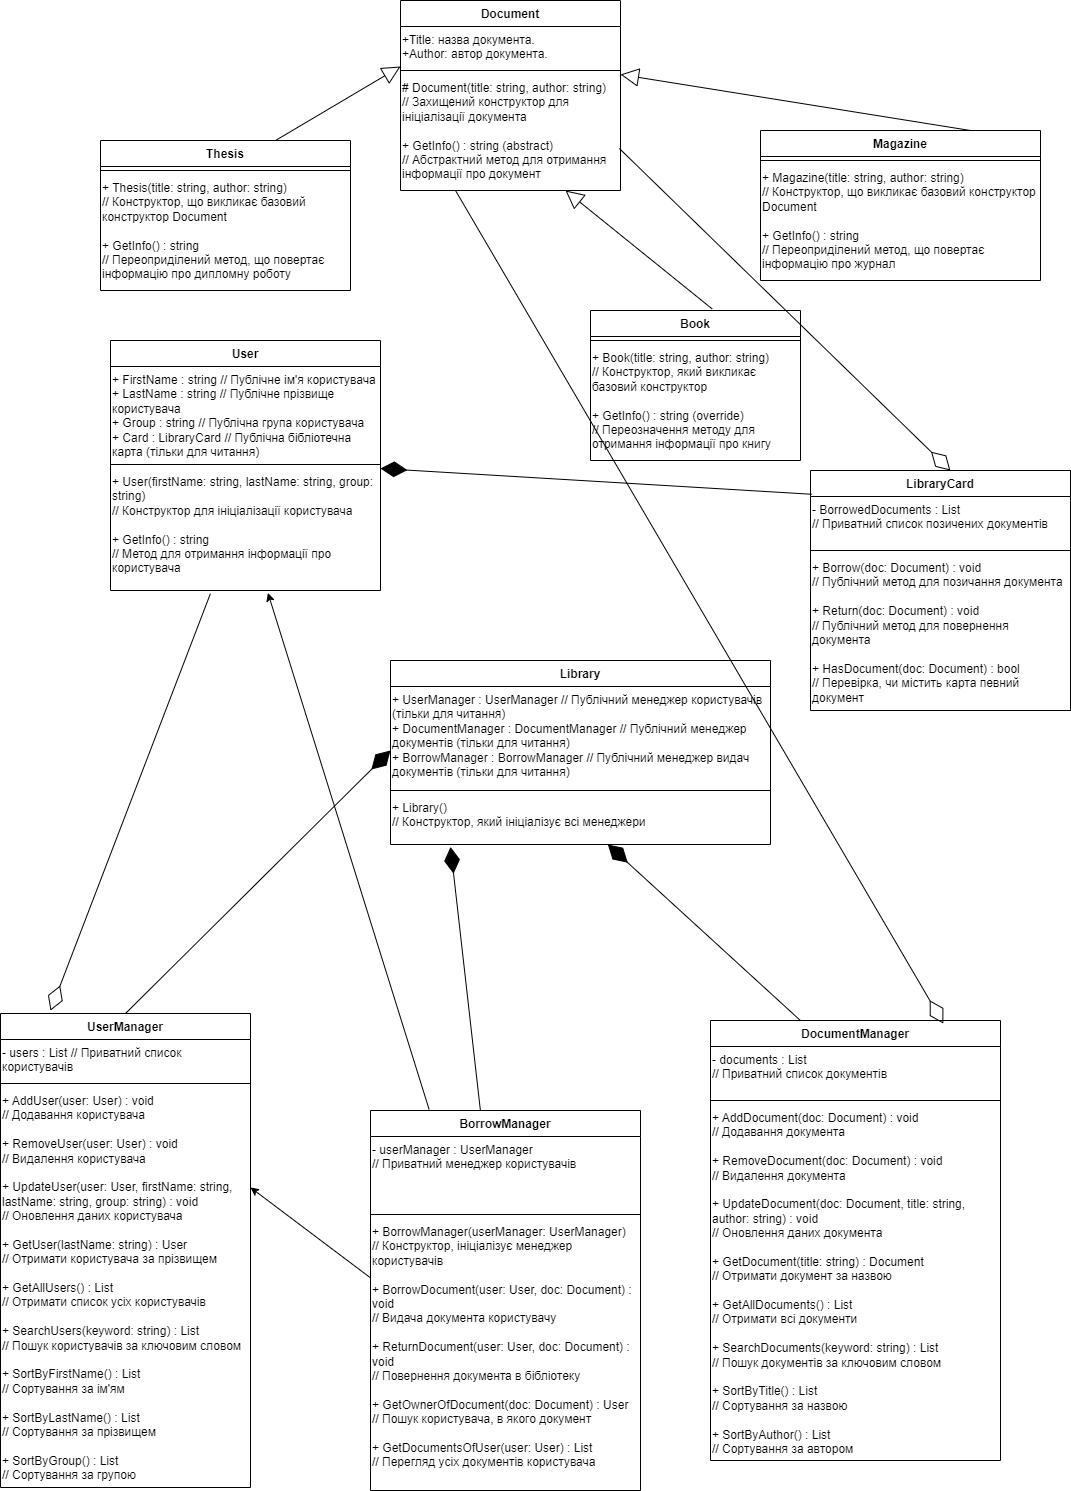

The diagram above was exported from draw.io. Its source (the exported page's mxGraphModel, read from the mxfile embedded in the PNG):
<mxGraphModel dx="1877" dy="621" grid="1" gridSize="10" guides="1" tooltips="1" connect="1" arrows="1" fold="1" page="1" pageScale="1" pageWidth="827" pageHeight="1169" math="0" shadow="0">
  <root>
    <mxCell id="0" />
    <mxCell id="1" parent="0" />
    <mxCell id="F08hBez7nXo6z39AQs9Q-1" value="Book" style="swimlane;fontStyle=1;align=center;verticalAlign=top;childLayout=stackLayout;horizontal=1;startSize=26;horizontalStack=0;resizeParent=1;resizeParentMax=0;resizeLast=0;collapsible=1;marginBottom=0;whiteSpace=wrap;html=1;" parent="1" vertex="1">
      <mxGeometry x="450" y="330" width="210" height="150" as="geometry" />
    </mxCell>
    <mxCell id="F08hBez7nXo6z39AQs9Q-2" value="" style="line;strokeWidth=1;fillColor=none;align=left;verticalAlign=middle;spacingTop=-1;spacingLeft=3;spacingRight=3;rotatable=0;labelPosition=right;points=[];portConstraint=eastwest;strokeColor=inherit;" parent="F08hBez7nXo6z39AQs9Q-1" vertex="1">
      <mxGeometry y="26" width="210" height="8" as="geometry" />
    </mxCell>
    <mxCell id="iqyR3W--VtvUHlBpDrZ3-2" value="+ Book(title: string, author: string)   &#10;  // Конструктор, який викликає базовий конструктор &#10; &#10;+ GetInfo() : string (override)   &#10;  // Переозначення методу для отримання інформації про книгу" style="text;whiteSpace=wrap;html=1;" parent="F08hBez7nXo6z39AQs9Q-1" vertex="1">
      <mxGeometry y="34" width="210" height="116" as="geometry" />
    </mxCell>
    <mxCell id="G4nReMRIvsUcfhMfaMzb-1" value="Document" style="swimlane;fontStyle=1;align=center;verticalAlign=top;childLayout=stackLayout;horizontal=1;startSize=26;horizontalStack=0;resizeParent=1;resizeParentMax=0;resizeLast=0;collapsible=1;marginBottom=0;whiteSpace=wrap;html=1;" parent="1" vertex="1">
      <mxGeometry x="260" y="20" width="220" height="190" as="geometry" />
    </mxCell>
    <mxCell id="G4nReMRIvsUcfhMfaMzb-2" value="+Title: назва документа.&lt;br&gt;+Author: автор документа." style="text;whiteSpace=wrap;html=1;" parent="G4nReMRIvsUcfhMfaMzb-1" vertex="1">
      <mxGeometry y="26" width="220" height="40" as="geometry" />
    </mxCell>
    <mxCell id="G4nReMRIvsUcfhMfaMzb-3" value="" style="line;strokeWidth=1;fillColor=none;align=left;verticalAlign=middle;spacingTop=-1;spacingLeft=3;spacingRight=3;rotatable=0;labelPosition=right;points=[];portConstraint=eastwest;strokeColor=inherit;" parent="G4nReMRIvsUcfhMfaMzb-1" vertex="1">
      <mxGeometry y="66" width="220" height="8" as="geometry" />
    </mxCell>
    <mxCell id="iqyR3W--VtvUHlBpDrZ3-1" value="# Document(title: string, author: string)   &#10;  // Захищений конструктор для ініціалізації документа &#10; &#10;+ GetInfo() : string (abstract)   &#10;  // Абстрактний метод для отримання інформації про документ" style="text;whiteSpace=wrap;html=1;" parent="G4nReMRIvsUcfhMfaMzb-1" vertex="1">
      <mxGeometry y="74" width="220" height="116" as="geometry" />
    </mxCell>
    <mxCell id="H43ii-tXUjQJIzPj52RO-1" value="Magazine" style="swimlane;fontStyle=1;align=center;verticalAlign=top;childLayout=stackLayout;horizontal=1;startSize=26;horizontalStack=0;resizeParent=1;resizeParentMax=0;resizeLast=0;collapsible=1;marginBottom=0;whiteSpace=wrap;html=1;" parent="1" vertex="1">
      <mxGeometry x="620" y="150" width="280" height="150" as="geometry" />
    </mxCell>
    <mxCell id="H43ii-tXUjQJIzPj52RO-2" value="" style="line;strokeWidth=1;fillColor=none;align=left;verticalAlign=middle;spacingTop=-1;spacingLeft=3;spacingRight=3;rotatable=0;labelPosition=right;points=[];portConstraint=eastwest;strokeColor=inherit;" parent="H43ii-tXUjQJIzPj52RO-1" vertex="1">
      <mxGeometry y="26" width="280" height="8" as="geometry" />
    </mxCell>
    <mxCell id="iqyR3W--VtvUHlBpDrZ3-14" value="+ Magazine(title: string, author: string)   &#10;  // Конструктор, що викликає базовий конструктор Document &#10; &#10;+ GetInfo() : string   &#10;  // Переоприділений метод, що повертає інформацію про журнал" style="text;whiteSpace=wrap;html=1;" parent="H43ii-tXUjQJIzPj52RO-1" vertex="1">
      <mxGeometry y="34" width="280" height="116" as="geometry" />
    </mxCell>
    <mxCell id="KqrPUTanWk4mxd-NrwwH-1" value="Thesis" style="swimlane;fontStyle=1;align=center;verticalAlign=top;childLayout=stackLayout;horizontal=1;startSize=26;horizontalStack=0;resizeParent=1;resizeParentMax=0;resizeLast=0;collapsible=1;marginBottom=0;whiteSpace=wrap;html=1;" parent="1" vertex="1">
      <mxGeometry x="-40" y="160" width="250" height="150" as="geometry" />
    </mxCell>
    <mxCell id="KqrPUTanWk4mxd-NrwwH-2" value="" style="line;strokeWidth=1;fillColor=none;align=left;verticalAlign=middle;spacingTop=-1;spacingLeft=3;spacingRight=3;rotatable=0;labelPosition=right;points=[];portConstraint=eastwest;strokeColor=inherit;" parent="KqrPUTanWk4mxd-NrwwH-1" vertex="1">
      <mxGeometry y="26" width="250" height="8" as="geometry" />
    </mxCell>
    <mxCell id="iqyR3W--VtvUHlBpDrZ3-15" value="+ Thesis(title: string, author: string)   &#10;  // Конструктор, що викликає базовий конструктор Document &#10; &#10;+ GetInfo() : string   &#10;  // Переоприділений метод, що повертає інформацію про дипломну роботу" style="text;whiteSpace=wrap;html=1;" parent="KqrPUTanWk4mxd-NrwwH-1" vertex="1">
      <mxGeometry y="34" width="250" height="116" as="geometry" />
    </mxCell>
    <mxCell id="SSpGPsyb15a5SpYReTYU-1" value="LibraryCard" style="swimlane;fontStyle=1;align=center;verticalAlign=top;childLayout=stackLayout;horizontal=1;startSize=26;horizontalStack=0;resizeParent=1;resizeParentMax=0;resizeLast=0;collapsible=1;marginBottom=0;whiteSpace=wrap;html=1;" parent="1" vertex="1">
      <mxGeometry x="670" y="490" width="260" height="240" as="geometry" />
    </mxCell>
    <mxCell id="iqyR3W--VtvUHlBpDrZ3-4" value="- BorrowedDocuments : List  &#10;  // Приватний список позичених документів" style="text;whiteSpace=wrap;html=1;" parent="SSpGPsyb15a5SpYReTYU-1" vertex="1">
      <mxGeometry y="26" width="260" height="50" as="geometry" />
    </mxCell>
    <mxCell id="SSpGPsyb15a5SpYReTYU-3" value="" style="line;strokeWidth=1;fillColor=none;align=left;verticalAlign=middle;spacingTop=-1;spacingLeft=3;spacingRight=3;rotatable=0;labelPosition=right;points=[];portConstraint=eastwest;strokeColor=inherit;" parent="SSpGPsyb15a5SpYReTYU-1" vertex="1">
      <mxGeometry y="76" width="260" height="8" as="geometry" />
    </mxCell>
    <mxCell id="iqyR3W--VtvUHlBpDrZ3-5" value="+ Borrow(doc: Document) : void   &#10;  // Публічний метод для позичання документа &#10; &#10;+ Return(doc: Document) : void   &#10;  // Публічний метод для повернення документа &#10; &#10;+ HasDocument(doc: Document) : bool   &#10;  // Перевірка, чи містить карта певний документ" style="text;whiteSpace=wrap;html=1;" parent="SSpGPsyb15a5SpYReTYU-1" vertex="1">
      <mxGeometry y="84" width="260" height="156" as="geometry" />
    </mxCell>
    <mxCell id="gUTIQaHF4I01QGHhJ-R3-1" value="User" style="swimlane;fontStyle=1;align=center;verticalAlign=top;childLayout=stackLayout;horizontal=1;startSize=26;horizontalStack=0;resizeParent=1;resizeParentMax=0;resizeLast=0;collapsible=1;marginBottom=0;whiteSpace=wrap;html=1;" parent="1" vertex="1">
      <mxGeometry x="-30" y="360" width="270" height="250" as="geometry" />
    </mxCell>
    <mxCell id="iqyR3W--VtvUHlBpDrZ3-6" value="+ FirstName : string     // Публічне ім'я користувача &lt;br&gt;+ LastName : string      // Публічне прізвище користувача &lt;br&gt;+ Group : string         // Публічна група користувача &lt;br&gt;+ Card : LibraryCard     // Публічна бібліотечна карта (тільки для читання)" style="text;whiteSpace=wrap;html=1;" parent="gUTIQaHF4I01QGHhJ-R3-1" vertex="1">
      <mxGeometry y="26" width="270" height="94" as="geometry" />
    </mxCell>
    <mxCell id="gUTIQaHF4I01QGHhJ-R3-3" value="" style="line;strokeWidth=1;fillColor=none;align=left;verticalAlign=middle;spacingTop=-1;spacingLeft=3;spacingRight=3;rotatable=0;labelPosition=right;points=[];portConstraint=eastwest;strokeColor=inherit;" parent="gUTIQaHF4I01QGHhJ-R3-1" vertex="1">
      <mxGeometry y="120" width="270" height="8" as="geometry" />
    </mxCell>
    <mxCell id="iqyR3W--VtvUHlBpDrZ3-7" value="+ User(firstName: string, lastName: string, group: string)   &#10;  // Конструктор для ініціалізації користувача &#10; &#10;+ GetInfo() : string   &#10;  // Метод для отримання інформації про користувача" style="text;whiteSpace=wrap;html=1;" parent="gUTIQaHF4I01QGHhJ-R3-1" vertex="1">
      <mxGeometry y="128" width="270" height="122" as="geometry" />
    </mxCell>
    <mxCell id="q55Vb_zTK882BzZIqLpr-1" value="Library" style="swimlane;fontStyle=1;align=center;verticalAlign=top;childLayout=stackLayout;horizontal=1;startSize=26;horizontalStack=0;resizeParent=1;resizeParentMax=0;resizeLast=0;collapsible=1;marginBottom=0;whiteSpace=wrap;html=1;" parent="1" vertex="1">
      <mxGeometry x="250" y="680" width="380" height="184" as="geometry" />
    </mxCell>
    <mxCell id="iqyR3W--VtvUHlBpDrZ3-70" value="+ UserManager : UserManager           // Публічний менеджер користувачів (тільки для читання) &#10;+ DocumentManager : DocumentManager   // Публічний менеджер документів (тільки для читання) &#10;+ BorrowManager : BorrowManager       // Публічний менеджер видач документів (тільки для читання)" style="text;whiteSpace=wrap;html=1;" parent="q55Vb_zTK882BzZIqLpr-1" vertex="1">
      <mxGeometry y="26" width="380" height="100" as="geometry" />
    </mxCell>
    <mxCell id="q55Vb_zTK882BzZIqLpr-3" value="" style="line;strokeWidth=1;fillColor=none;align=left;verticalAlign=middle;spacingTop=-1;spacingLeft=3;spacingRight=3;rotatable=0;labelPosition=right;points=[];portConstraint=eastwest;strokeColor=inherit;" parent="q55Vb_zTK882BzZIqLpr-1" vertex="1">
      <mxGeometry y="126" width="380" height="8" as="geometry" />
    </mxCell>
    <mxCell id="iqyR3W--VtvUHlBpDrZ3-71" value="+ Library()   &#10;  // Конструктор, який ініціалізує всі менеджери" style="text;whiteSpace=wrap;html=1;" parent="q55Vb_zTK882BzZIqLpr-1" vertex="1">
      <mxGeometry y="134" width="380" height="50" as="geometry" />
    </mxCell>
    <mxCell id="q55Vb_zTK882BzZIqLpr-5" value="" style="endArrow=block;endSize=16;endFill=0;html=1;rounded=0;entryX=0;entryY=1;entryDx=0;entryDy=0;" parent="1" target="G4nReMRIvsUcfhMfaMzb-2" edge="1">
      <mxGeometry width="160" relative="1" as="geometry">
        <mxPoint x="135" y="160" as="sourcePoint" />
        <mxPoint x="300" y="330" as="targetPoint" />
      </mxGeometry>
    </mxCell>
    <mxCell id="q55Vb_zTK882BzZIqLpr-7" value="" style="endArrow=block;endSize=16;endFill=0;html=1;rounded=0;exitX=0.75;exitY=0;exitDx=0;exitDy=0;entryX=1;entryY=0;entryDx=0;entryDy=0;" parent="1" source="H43ii-tXUjQJIzPj52RO-1" target="iqyR3W--VtvUHlBpDrZ3-1" edge="1">
      <mxGeometry width="160" relative="1" as="geometry">
        <mxPoint x="510" y="90" as="sourcePoint" />
        <mxPoint x="540" y="110" as="targetPoint" />
      </mxGeometry>
    </mxCell>
    <mxCell id="Rg3Ub3PmA36wwZWW2Po5-1" value="" style="endArrow=diamondThin;endFill=1;endSize=24;html=1;rounded=0;entryX=1;entryY=0;entryDx=0;entryDy=0;exitX=0.005;exitY=0.099;exitDx=0;exitDy=0;exitPerimeter=0;" parent="1" source="SSpGPsyb15a5SpYReTYU-1" target="iqyR3W--VtvUHlBpDrZ3-7" edge="1">
      <mxGeometry width="160" relative="1" as="geometry">
        <mxPoint x="270" y="460" as="sourcePoint" />
        <mxPoint x="250" y="511" as="targetPoint" />
      </mxGeometry>
    </mxCell>
    <mxCell id="iqyR3W--VtvUHlBpDrZ3-3" value="" style="endArrow=block;endSize=16;endFill=0;html=1;rounded=0;exitX=0.579;exitY=-0.011;exitDx=0;exitDy=0;exitPerimeter=0;entryX=0.75;entryY=1;entryDx=0;entryDy=0;" parent="1" source="F08hBez7nXo6z39AQs9Q-1" target="iqyR3W--VtvUHlBpDrZ3-1" edge="1">
      <mxGeometry width="160" relative="1" as="geometry">
        <mxPoint x="460" y="250" as="sourcePoint" />
        <mxPoint x="272" y="220" as="targetPoint" />
      </mxGeometry>
    </mxCell>
    <mxCell id="iqyR3W--VtvUHlBpDrZ3-8" value="UserManager" style="swimlane;fontStyle=1;align=center;verticalAlign=top;childLayout=stackLayout;horizontal=1;startSize=26;horizontalStack=0;resizeParent=1;resizeParentMax=0;resizeLast=0;collapsible=1;marginBottom=0;whiteSpace=wrap;html=1;" parent="1" vertex="1">
      <mxGeometry x="-140" y="1033" width="250" height="474" as="geometry" />
    </mxCell>
    <mxCell id="iqyR3W--VtvUHlBpDrZ3-12" value="- users : List      // Приватний список користувачів" style="text;whiteSpace=wrap;html=1;" parent="iqyR3W--VtvUHlBpDrZ3-8" vertex="1">
      <mxGeometry y="26" width="250" height="40" as="geometry" />
    </mxCell>
    <mxCell id="iqyR3W--VtvUHlBpDrZ3-10" value="" style="line;strokeWidth=1;fillColor=none;align=left;verticalAlign=middle;spacingTop=-1;spacingLeft=3;spacingRight=3;rotatable=0;labelPosition=right;points=[];portConstraint=eastwest;strokeColor=inherit;" parent="iqyR3W--VtvUHlBpDrZ3-8" vertex="1">
      <mxGeometry y="66" width="250" height="8" as="geometry" />
    </mxCell>
    <mxCell id="iqyR3W--VtvUHlBpDrZ3-57" value="+ AddUser(user: User) : void  &#10;  // Додавання користувача&#10;&#10;+ RemoveUser(user: User) : void  &#10;  // Видалення користувача&#10;&#10;+ UpdateUser(user: User, firstName: string, lastName: string, group: string) : void  &#10;  // Оновлення даних користувача&#10;&#10;+ GetUser(lastName: string) : User  &#10;  // Отримати користувача за прізвищем&#10;&#10;+ GetAllUsers() : List  &#10;  // Отримати список усіх користувачів&#10;&#10;+ SearchUsers(keyword: string) : List  &#10;  // Пошук користувачів за ключовим словом&#10;&#10;+ SortByFirstName() : List  &#10;  // Сортування за ім'ям&#10;&#10;+ SortByLastName() : List  &#10;  // Сортування за прізвищем&#10;&#10;+ SortByGroup() : List  &#10;  // Сортування за групою" style="text;whiteSpace=wrap;html=1;" parent="iqyR3W--VtvUHlBpDrZ3-8" vertex="1">
      <mxGeometry y="74" width="250" height="400" as="geometry" />
    </mxCell>
    <mxCell id="iqyR3W--VtvUHlBpDrZ3-58" value="DocumentManager" style="swimlane;fontStyle=1;align=center;verticalAlign=top;childLayout=stackLayout;horizontal=1;startSize=26;horizontalStack=0;resizeParent=1;resizeParentMax=0;resizeLast=0;collapsible=1;marginBottom=0;whiteSpace=wrap;html=1;" parent="1" vertex="1">
      <mxGeometry x="570" y="1040" width="290" height="440" as="geometry" />
    </mxCell>
    <mxCell id="iqyR3W--VtvUHlBpDrZ3-62" value="- documents : List  &#10;  // Приватний список документів" style="text;whiteSpace=wrap;html=1;" parent="iqyR3W--VtvUHlBpDrZ3-58" vertex="1">
      <mxGeometry y="26" width="290" height="50" as="geometry" />
    </mxCell>
    <mxCell id="iqyR3W--VtvUHlBpDrZ3-60" value="" style="line;strokeWidth=1;fillColor=none;align=left;verticalAlign=middle;spacingTop=-1;spacingLeft=3;spacingRight=3;rotatable=0;labelPosition=right;points=[];portConstraint=eastwest;strokeColor=inherit;" parent="iqyR3W--VtvUHlBpDrZ3-58" vertex="1">
      <mxGeometry y="76" width="290" height="8" as="geometry" />
    </mxCell>
    <mxCell id="iqyR3W--VtvUHlBpDrZ3-63" value="+ AddDocument(doc: Document) : void  &#10;  // Додавання документа&#10;&#10;+ RemoveDocument(doc: Document) : void  &#10;  // Видалення документа&#10;&#10;+ UpdateDocument(doc: Document, title: string, author: string) : void  &#10;  // Оновлення даних документа&#10;&#10;+ GetDocument(title: string) : Document  &#10;  // Отримати документ за назвою&#10;&#10;+ GetAllDocuments() : List  &#10;  // Отримати всі документи&#10;&#10;+ SearchDocuments(keyword: string) : List  &#10;  // Пошук документів за ключовим словом&#10;&#10;+ SortByTitle() : List  &#10;  // Сортування за назвою&#10;&#10;+ SortByAuthor() : List  &#10;  // Сортування за автором" style="text;whiteSpace=wrap;html=1;" parent="iqyR3W--VtvUHlBpDrZ3-58" vertex="1">
      <mxGeometry y="84" width="290" height="356" as="geometry" />
    </mxCell>
    <mxCell id="iqyR3W--VtvUHlBpDrZ3-64" value="BorrowManager" style="swimlane;fontStyle=1;align=center;verticalAlign=top;childLayout=stackLayout;horizontal=1;startSize=26;horizontalStack=0;resizeParent=1;resizeParentMax=0;resizeLast=0;collapsible=1;marginBottom=0;whiteSpace=wrap;html=1;" parent="1" vertex="1">
      <mxGeometry x="230" y="1130" width="270" height="380" as="geometry" />
    </mxCell>
    <mxCell id="iqyR3W--VtvUHlBpDrZ3-68" value="- userManager : UserManager   &#10;  // Приватний менеджер користувачів" style="text;whiteSpace=wrap;html=1;" parent="iqyR3W--VtvUHlBpDrZ3-64" vertex="1">
      <mxGeometry y="26" width="270" height="74" as="geometry" />
    </mxCell>
    <mxCell id="iqyR3W--VtvUHlBpDrZ3-66" value="" style="line;strokeWidth=1;fillColor=none;align=left;verticalAlign=middle;spacingTop=-1;spacingLeft=3;spacingRight=3;rotatable=0;labelPosition=right;points=[];portConstraint=eastwest;strokeColor=inherit;" parent="iqyR3W--VtvUHlBpDrZ3-64" vertex="1">
      <mxGeometry y="100" width="270" height="8" as="geometry" />
    </mxCell>
    <mxCell id="iqyR3W--VtvUHlBpDrZ3-69" value="+ BorrowManager(userManager: UserManager)  &#10;  // Конструктор, ініціалізує менеджер користувачів&#10;&#10;+ BorrowDocument(user: User, doc: Document) : void  &#10;  // Видача документа користувачу&#10;&#10;+ ReturnDocument(user: User, doc: Document) : void  &#10;  // Повернення документа в бібліотеку&#10;&#10;+ GetOwnerOfDocument(doc: Document) : User  &#10;  // Пошук користувача, в якого документ&#10;&#10;+ GetDocumentsOfUser(user: User) : List  &#10;  // Перегляд усіх документів користувача" style="text;whiteSpace=wrap;html=1;" parent="iqyR3W--VtvUHlBpDrZ3-64" vertex="1">
      <mxGeometry y="108" width="270" height="272" as="geometry" />
    </mxCell>
    <mxCell id="iqyR3W--VtvUHlBpDrZ3-76" value="" style="endArrow=diamondThin;endFill=0;endSize=24;html=1;rounded=0;exitX=0.37;exitY=1.026;exitDx=0;exitDy=0;exitPerimeter=0;entryX=0.2;entryY=-0.006;entryDx=0;entryDy=0;entryPerimeter=0;" parent="1" source="iqyR3W--VtvUHlBpDrZ3-7" target="iqyR3W--VtvUHlBpDrZ3-8" edge="1">
      <mxGeometry width="160" relative="1" as="geometry">
        <mxPoint x="-30" y="880" as="sourcePoint" />
        <mxPoint x="130" y="880" as="targetPoint" />
      </mxGeometry>
    </mxCell>
    <mxCell id="iqyR3W--VtvUHlBpDrZ3-77" value="" style="endArrow=diamondThin;endFill=0;endSize=24;html=1;rounded=0;exitX=0.25;exitY=1;exitDx=0;exitDy=0;entryX=0.803;entryY=0.007;entryDx=0;entryDy=0;entryPerimeter=0;" parent="1" source="iqyR3W--VtvUHlBpDrZ3-1" target="iqyR3W--VtvUHlBpDrZ3-58" edge="1">
      <mxGeometry width="160" relative="1" as="geometry">
        <mxPoint x="230" y="350" as="sourcePoint" />
        <mxPoint x="390" y="350" as="targetPoint" />
      </mxGeometry>
    </mxCell>
    <mxCell id="iqyR3W--VtvUHlBpDrZ3-78" value="" style="endArrow=classic;html=1;rounded=0;entryX=0.583;entryY=1.02;entryDx=0;entryDy=0;entryPerimeter=0;exitX=0.217;exitY=-0.003;exitDx=0;exitDy=0;exitPerimeter=0;" parent="1" source="iqyR3W--VtvUHlBpDrZ3-64" target="iqyR3W--VtvUHlBpDrZ3-7" edge="1">
      <mxGeometry width="50" height="50" relative="1" as="geometry">
        <mxPoint x="90" y="1000" as="sourcePoint" />
        <mxPoint x="140" y="950" as="targetPoint" />
      </mxGeometry>
    </mxCell>
    <mxCell id="6aE-S1Nd1iWT-CL5N41O-1" value="" style="endArrow=diamondThin;endFill=0;endSize=24;html=1;rounded=0;exitX=0.995;exitY=0.638;exitDx=0;exitDy=0;exitPerimeter=0;entryX=0.538;entryY=0;entryDx=0;entryDy=0;entryPerimeter=0;" parent="1" source="iqyR3W--VtvUHlBpDrZ3-1" target="SSpGPsyb15a5SpYReTYU-1" edge="1">
      <mxGeometry width="160" relative="1" as="geometry">
        <mxPoint x="710" y="370" as="sourcePoint" />
        <mxPoint x="870" y="370" as="targetPoint" />
      </mxGeometry>
    </mxCell>
    <mxCell id="6aE-S1Nd1iWT-CL5N41O-2" value="" style="endArrow=classic;html=1;rounded=0;entryX=1;entryY=0.25;entryDx=0;entryDy=0;exitX=0.001;exitY=0.219;exitDx=0;exitDy=0;exitPerimeter=0;" parent="1" source="iqyR3W--VtvUHlBpDrZ3-69" target="iqyR3W--VtvUHlBpDrZ3-57" edge="1">
      <mxGeometry width="50" height="50" relative="1" as="geometry">
        <mxPoint x="160" y="1310" as="sourcePoint" />
        <mxPoint x="210" y="1260" as="targetPoint" />
      </mxGeometry>
    </mxCell>
    <mxCell id="6aE-S1Nd1iWT-CL5N41O-3" value="" style="endArrow=diamondThin;endFill=1;endSize=24;html=1;rounded=0;exitX=0.5;exitY=0;exitDx=0;exitDy=0;entryX=0;entryY=0.64;entryDx=0;entryDy=0;entryPerimeter=0;" parent="1" source="iqyR3W--VtvUHlBpDrZ3-8" target="iqyR3W--VtvUHlBpDrZ3-70" edge="1">
      <mxGeometry width="160" relative="1" as="geometry">
        <mxPoint x="50" y="900" as="sourcePoint" />
        <mxPoint x="210" y="900" as="targetPoint" />
      </mxGeometry>
    </mxCell>
    <mxCell id="6aE-S1Nd1iWT-CL5N41O-4" value="" style="endArrow=diamondThin;endFill=1;endSize=24;html=1;rounded=0;exitX=0.407;exitY=0;exitDx=0;exitDy=0;exitPerimeter=0;entryX=0.158;entryY=1.048;entryDx=0;entryDy=0;entryPerimeter=0;" parent="1" source="iqyR3W--VtvUHlBpDrZ3-64" target="iqyR3W--VtvUHlBpDrZ3-71" edge="1">
      <mxGeometry width="160" relative="1" as="geometry">
        <mxPoint x="240" y="1020" as="sourcePoint" />
        <mxPoint x="400" y="1020" as="targetPoint" />
      </mxGeometry>
    </mxCell>
    <mxCell id="6aE-S1Nd1iWT-CL5N41O-5" value="" style="endArrow=diamondThin;endFill=1;endSize=24;html=1;rounded=0;exitX=0.31;exitY=0;exitDx=0;exitDy=0;exitPerimeter=0;" parent="1" source="iqyR3W--VtvUHlBpDrZ3-58" target="iqyR3W--VtvUHlBpDrZ3-71" edge="1">
      <mxGeometry width="160" relative="1" as="geometry">
        <mxPoint x="470" y="960" as="sourcePoint" />
        <mxPoint x="630" y="960" as="targetPoint" />
      </mxGeometry>
    </mxCell>
  </root>
</mxGraphModel>